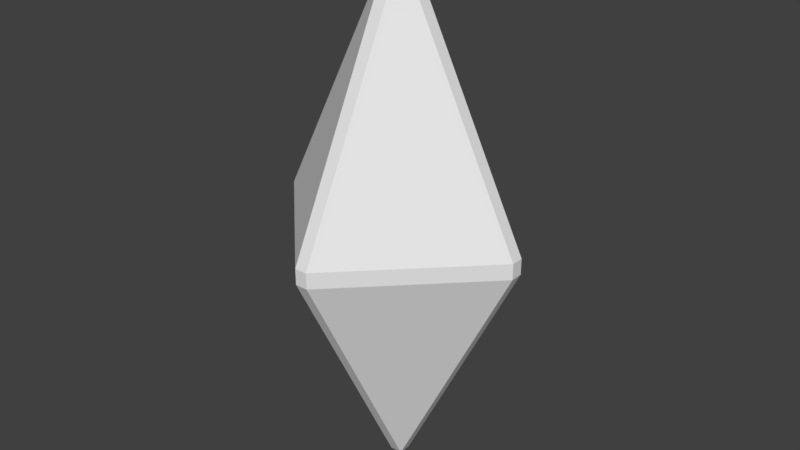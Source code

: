 # Source: Crystal.blend  (saved by Blender 2.79.0; exported with 4.5.12 LTS)
import bpy
from mathutils import Matrix  # noqa: F401  (used for matrix-valued properties, if any)

bpy.ops.wm.read_factory_settings(use_empty=True)
scene = bpy.context.scene
scene.name = 'Scene'

# ---- collections
col_collection_1 = bpy.data.collections.new('Collection 1'); scene.collection.children.link(col_collection_1)

# ---- world
world_world = bpy.data.worlds.new('World'); scene.world = world_world
world_world.color = (0.05088, 0.05088, 0.05088)
world_world.use_sun_shadow = False
world_world.sun_shadow_jitter_overblur = 0.0
world_world.cycles.sampling_method = 'MANUAL'

# ---- meshes
me_plane = bpy.data.meshes.new('Plane')
me_plane.from_pydata([(-7.096e-10, 2.484e-09, -0.5), (0.3618, -0.2629, -0.2236), (-0.1382, -0.4253, -0.2236), (-0.4472, 2.484e-09, -0.2236), (-0.1382, 0.4253, -0.2236), (0.3618, 0.2629, -0.2236), (0.1382, -0.4253, 0.2236), (-0.3618, -0.2629, 0.2236), (-0.3618, 0.2629, 0.2236), (0.1382, 0.4253, 0.2236), (0.4472, 2.484e-09, 0.2236), (-7.096e-10, 2.484e-09, 0.5), (-0.08123, -0.25, -0.4253), (0.2127, -0.1545, -0.4253), (0.1314, -0.4045, -0.2629), (0.4253, 2.484e-09, -0.2629), (0.2127, 0.1545, -0.4253), (-0.2629, 2.484e-09, -0.4253), (-0.3441, -0.25, -0.2629), (-0.08123, 0.25, -0.4253), (-0.3441, 0.25, -0.2629), (0.1314, 0.4045, -0.2629), (0.4755, -0.1545, 7.096e-10), (0.4755, 0.1545, 7.096e-10), (-7.096e-10, -0.5, 7.096e-10), (0.2939, -0.4045, 7.096e-10), (-0.4755, -0.1545, 7.096e-10), (-0.2939, -0.4045, 7.096e-10), (-0.2939, 0.4045, 7.096e-10), (-0.4755, 0.1545, 7.096e-10), (0.2939, 0.4045, 7.096e-10), (-7.096e-10, 0.5, 7.096e-10), (0.3441, -0.25, 0.2629), (-0.1314, -0.4045, 0.2629), (-0.4253, 2.484e-09, 0.2629), (-0.1314, 0.4045, 0.2629), (0.3441, 0.25, 0.2629), (0.08123, -0.25, 0.4253), (0.2629, 2.484e-09, 0.4253), (-0.2127, -0.1545, 0.4253), (-0.2127, 0.1545, 0.4253), (0.08123, 0.25, 0.4253), (0.928, -0.04411, -0.0558), (0.928, 0.04411, -0.0558), (0.928, 0.04411, 0.0558), (0.928, -0.04411, 0.0558), (0.04411, -0.928, -0.0558), (0.04411, -0.928, 0.0558), (-0.04411, -0.928, 0.0558), (-0.04411, -0.928, -0.0558), (-0.928, -0.04411, -0.0558), (-0.928, -0.04411, 0.0558), (-0.928, 0.04411, 0.0558), (-0.928, 0.04411, -0.0558), (0.04411, 0.928, 0.0558), (0.04411, 0.928, -0.0558), (-0.04411, 0.928, -0.0558), (-0.04411, 0.928, 0.0558), (0.04411, 0.04411, 1.824), (-0.04411, 0.04411, 1.824), (-0.04411, -0.04411, 1.824), (0.04411, -0.04411, 1.824), (0.04411, 0.04411, -1.824), (0.04411, -0.04411, -1.824), (-0.04411, -0.04411, -1.824), (-0.04411, 0.04411, -1.824)], [], [(53, 56, 65), (55, 43, 62), (45, 61, 47), (59, 57, 52), (49, 50, 64), (54, 58, 44), (51, 48, 60), (0, 13, 12), (1, 13, 15), (0, 12, 17), (0, 17, 19), (0, 19, 16), (1, 15, 22), (2, 14, 24), (3, 18, 26), (4, 20, 28), (5, 21, 30), (1, 22, 25), (2, 24, 27), (3, 26, 29), (4, 28, 31), (5, 30, 23), (6, 32, 37), (7, 33, 39), (8, 34, 40), (9, 35, 41), (10, 36, 38), (38, 41, 11), (38, 36, 41), (36, 9, 41), (41, 40, 11), (41, 35, 40), (35, 8, 40), (40, 39, 11), (40, 34, 39), (34, 7, 39), (39, 37, 11), (39, 33, 37), (33, 6, 37), (37, 38, 11), (37, 32, 38), (32, 10, 38), (23, 36, 10), (23, 30, 36), (30, 9, 36), (31, 35, 9), (31, 28, 35), (28, 8, 35), (29, 34, 8), (29, 26, 34), (26, 7, 34), (27, 33, 7), (27, 24, 33), (24, 6, 33), (25, 32, 6), (25, 22, 32), (22, 10, 32), (30, 31, 9), (30, 21, 31), (21, 4, 31), (28, 29, 8), (28, 20, 29), (20, 3, 29), (26, 27, 7), (26, 18, 27), (18, 2, 27), (24, 25, 6), (24, 14, 25), (14, 1, 25), (22, 23, 10), (22, 15, 23), (15, 5, 23), (16, 21, 5), (16, 19, 21), (19, 4, 21), (19, 20, 4), (19, 17, 20), (17, 3, 20), (17, 18, 3), (17, 12, 18), (12, 2, 18), (15, 16, 5), (15, 13, 16), (13, 0, 16), (12, 14, 2), (12, 13, 14), (13, 1, 14), (42, 43, 44, 45), (46, 47, 48, 49), (50, 51, 52, 53), (54, 55, 56, 57), (58, 59, 60, 61), (62, 63, 64, 65), (57, 59, 58, 54), (46, 42, 45, 47), (50, 49, 48, 51), (56, 53, 52, 57), (43, 55, 54, 44), (59, 52, 51, 60), (47, 61, 60, 48), (44, 58, 61, 45), (55, 62, 65, 56), (53, 65, 64, 50), (42, 63, 62, 43), (49, 64, 63, 46), (42, 46, 63)])
_uv = me_plane.uv_layers.new(name='UVMap')
_uv.uv.foreach_set('vector', [0.2308, 0.3911, 0.02032, 0.3159, 0.2308, 0.01788, 0.7743, 0.3157, 0.9825, 0.3969, 0.7663, 0.6647, 0.4836, 0.2737, 0.4836, 0.6469, 0.2731, 0.3489, 0.0311, 0.6534, 0.01421, 0.3353, 0.2247, 0.4106, 0.5339, 0.3802, 0.7422, 0.299, 0.7422, 0.66, 0.7811, 0.2959, 0.9893, 0.01602, 0.9893, 0.377, 0.7353, 0.2792, 0.5271, 0.3603, 0.5191, 0.01137, 0.9219, 0.8733, 0.8735, 0.8727, 0.904, 0.8292, 0.8308, 0.8784, 0.8735, 0.8727, 0.8504, 0.9243, 0.9219, 0.8733, 0.904, 0.8292, 0.9533, 0.851, 0.9219, 0.8733, 0.9533, 0.851, 0.9533, 0.908, 0.9219, 0.8733, 0.9533, 0.908, 0.904, 0.9214, 0.2036, 0.8551, 0.2381, 0.8317, 0.2474, 0.8744, 0.3849, 0.8578, 0.4088, 0.8319, 0.4287, 0.8785, 0.3067, 0.9082, 0.3404, 0.8783, 0.3404, 0.9368, 0.0585, 0.8635, 0.1023, 0.8849, 0.05507, 0.9146, 0.5492, 0.8391, 0.593, 0.8594, 0.5507, 0.8892, 0.2036, 0.8551, 0.2474, 0.8744, 0.2001, 0.9028, 0.3849, 0.8578, 0.4287, 0.8785, 0.3864, 0.9072, 0.1389, 0.9117, 0.1403, 0.956, 0.1023, 0.943, 0.0585, 0.8635, 0.05507, 0.9146, 0.01656, 0.8817, 0.5492, 0.8391, 0.5507, 0.8892, 0.5047, 0.8596, 0.2036, 0.954, 0.2474, 0.9325, 0.2381, 0.9838, 0.6595, 0.8915, 0.6791, 0.8452, 0.7022, 0.8858, 0.7114, 0.9744, 0.6791, 0.9375, 0.7327, 0.9345, 0.5492, 0.9387, 0.5731, 0.9646, 0.5186, 0.9648, 0.471, 0.8883, 0.5047, 0.9182, 0.4726, 0.9352, 0.782, 0.8641, 0.782, 0.9211, 0.7507, 0.8864, 0.4726, 0.9352, 0.5047, 0.9182, 0.5186, 0.9648, 0.5047, 0.9182, 0.5492, 0.9387, 0.5186, 0.9648, 0.782, 0.9211, 0.7327, 0.9345, 0.7507, 0.8864, 0.782, 0.9211, 0.7589, 0.9728, 0.7327, 0.9345, 0.7589, 0.9728, 0.7114, 0.9744, 0.7327, 0.9345, 0.7327, 0.9345, 0.7022, 0.8858, 0.7507, 0.8864, 0.7327, 0.9345, 0.6791, 0.9375, 0.7022, 0.8858, 0.6791, 0.9375, 0.6595, 0.8915, 0.7022, 0.8858, 0.7022, 0.8858, 0.7327, 0.8423, 0.7507, 0.8864, 0.7022, 0.8858, 0.6791, 0.8452, 0.7327, 0.8423, 0.1851, 0.9857, 0.2036, 0.954, 0.2381, 0.9838, 0.7327, 0.8423, 0.782, 0.8641, 0.7507, 0.8864, 0.2381, 0.9838, 0.2474, 0.9325, 0.2854, 0.9554, 0.2474, 0.9325, 0.284, 0.9057, 0.2854, 0.9554, 0.5047, 0.8596, 0.5047, 0.9182, 0.471, 0.8883, 0.5047, 0.8596, 0.5507, 0.8892, 0.5047, 0.9182, 0.5507, 0.8892, 0.5492, 0.9387, 0.5047, 0.9182, 0.593, 0.9179, 0.5731, 0.9646, 0.5492, 0.9387, 0.01656, 0.8817, 0.05507, 0.9146, 0.01656, 0.9398, 0.05507, 0.9146, 0.0585, 0.9623, 0.01656, 0.9398, 0.1023, 0.943, 0.09305, 0.9857, 0.0585, 0.9623, 0.3083, 0.9561, 0.3404, 0.9368, 0.3543, 0.985, 0.3404, 0.9368, 0.3849, 0.9574, 0.3543, 0.985, 0.3864, 0.9072, 0.4287, 0.9371, 0.3849, 0.9574, 0.3864, 0.9072, 0.4287, 0.8785, 0.4287, 0.9371, 0.1616, 0.9357, 0.2036, 0.954, 0.1851, 0.9857, 0.2001, 0.9028, 0.2474, 0.9325, 0.2036, 0.954, 0.2001, 0.9028, 0.2474, 0.8744, 0.2474, 0.9325, 0.2474, 0.8744, 0.284, 0.9057, 0.2474, 0.9325, 0.5507, 0.8892, 0.593, 0.9179, 0.5492, 0.9387, 0.5507, 0.8892, 0.593, 0.8594, 0.593, 0.9179, 0.04004, 0.8317, 0.0585, 0.8635, 0.01656, 0.8817, 0.05507, 0.9146, 0.1023, 0.943, 0.0585, 0.9623, 0.05507, 0.9146, 0.1023, 0.8849, 0.1023, 0.943, 0.1023, 0.8849, 0.1389, 0.9117, 0.1023, 0.943, 0.3404, 0.9368, 0.3864, 0.9072, 0.3849, 0.9574, 0.3404, 0.9368, 0.3404, 0.8783, 0.3864, 0.9072, 0.3404, 0.8783, 0.3849, 0.8578, 0.3864, 0.9072, 0.1616, 0.9357, 0.2001, 0.9028, 0.2036, 0.954, 0.1616, 0.9357, 0.1616, 0.8776, 0.2001, 0.9028, 0.1616, 0.8776, 0.2036, 0.8551, 0.2001, 0.9028, 0.2474, 0.8744, 0.2854, 0.8614, 0.284, 0.9057, 0.4726, 0.8404, 0.5186, 0.8114, 0.5047, 0.8596, 0.5186, 0.8114, 0.5492, 0.8391, 0.5047, 0.8596, 0.904, 0.9214, 0.9302, 0.9597, 0.8827, 0.9613, 0.904, 0.9214, 0.9533, 0.908, 0.9302, 0.9597, 0.09305, 0.8337, 0.0585, 0.8635, 0.04004, 0.8317, 0.09305, 0.8337, 0.1023, 0.8849, 0.0585, 0.8635, 0.09305, 0.8337, 0.1403, 0.862, 0.1023, 0.8849, 0.1403, 0.862, 0.1389, 0.9117, 0.1023, 0.8849, 0.3083, 0.8613, 0.3404, 0.8783, 0.3067, 0.9082, 0.3083, 0.8613, 0.3543, 0.8317, 0.3404, 0.8783, 0.3543, 0.8317, 0.3849, 0.8578, 0.3404, 0.8783, 0.8504, 0.9243, 0.904, 0.9214, 0.8827, 0.9613, 0.8504, 0.9243, 0.8735, 0.8727, 0.904, 0.9214, 0.8735, 0.8727, 0.9219, 0.8733, 0.904, 0.9214, 0.3543, 0.8317, 0.4088, 0.8319, 0.3849, 0.8578, 0.904, 0.8292, 0.8735, 0.8727, 0.8504, 0.8321, 0.8735, 0.8727, 0.8308, 0.8784, 0.8504, 0.8321, 0.4775, 0.2542, 0.4889, 0.2532, 0.495, 0.2727, 0.4836, 0.2737, 0.5231, 0.3848, 0.5163, 0.365, 0.5271, 0.3603, 0.5339, 0.3802, 0.2422, 0.3921, 0.236, 0.4116, 0.2247, 0.4106, 0.2308, 0.3911, 0.7811, 0.2959, 0.7743, 0.3157, 0.7635, 0.3111, 0.7703, 0.2912, 0.08688, 0.7126, 0.09776, 0.7017, 0.1088, 0.7128, 0.09796, 0.7237, 0.06332, 0.6609, 0.0744, 0.672, 0.06352, 0.6829, 0.05245, 0.6718, 0.7703, 0.2912, 0.9786, 0.01137, 0.9893, 0.01602, 0.7811, 0.2959, 0.267, 0.3295, 0.4775, 0.2542, 0.4836, 0.2737, 0.2731, 0.3489, 0.7422, 0.299, 0.5339, 0.3802, 0.5271, 0.3603, 0.7353, 0.2792, 0.02032, 0.3159, 0.2308, 0.3911, 0.2247, 0.4106, 0.01421, 0.3353, 0.9825, 0.3969, 0.7743, 0.3157, 0.7811, 0.2959, 0.9893, 0.377, 0.09776, 0.7017, 0.2999, 0.4996, 0.3109, 0.5107, 0.1088, 0.7128, 0.2731, 0.3489, 0.4836, 0.6469, 0.474, 0.6534, 0.2635, 0.3554, 0.495, 0.2727, 0.495, 0.6459, 0.4836, 0.6469, 0.4836, 0.2737, 0.01066, 0.3094, 0.2211, 0.01137, 0.2308, 0.01788, 0.02032, 0.3159, 0.2308, 0.3911, 0.2308, 0.01788, 0.2422, 0.01889, 0.2422, 0.3921, 0.2765, 0.4699, 0.0744, 0.672, 0.06332, 0.6609, 0.2654, 0.4588, 0.5339, 0.3802, 0.7422, 0.66, 0.7314, 0.6647, 0.5231, 0.3848, 0.4775, 0.2542, 0.267, 0.3295, 0.2839, 0.01137])
me_plane.use_remesh_preserve_volume = False
me_plane.use_remesh_preserve_attributes = False
me_plane.use_mirror_vertex_groups = False
me_plane.update()

# ---- objects
ob_plane = bpy.data.objects.new('Plane', me_plane)

# ---- transforms, parenting, visibility, modifiers, constraints
ob_plane.location = (0.0, 0.0, 0.0)
ob_plane.lineart.crease_threshold = 0.0

# ---- collection membership
col_collection_1.objects.link(ob_plane)

# ---- scene / render settings (as saved in the file)
scene.frame_start = 1; scene.frame_end = 250; scene.frame_set(1)
scene.render.engine = 'BLENDER_EEVEE_NEXT'
scene.render.resolution_percentage = 50
scene.render.dither_intensity = 0.0
scene.cycles.use_denoising = False
scene.cycles.samples = 128
scene.cycles.sampling_pattern = 'TABULATED_SOBOL'
scene.cycles.use_adaptive_sampling = False
scene.cycles.use_light_tree = False
scene.cycles.blur_glossy = 0.0
scene.cycles.sample_clamp_indirect = 0.0
scene.view_settings.view_transform = 'Standard'
bpy.context.view_layer.update()

# ---- added for rendering (the .blend has no active camera and no usable light): camera, sun
cam_auto = bpy.data.cameras.new('AutoCamera')
cam_auto.lens = 50.0
cam_auto.sensor_width = 36.0
cam_auto.clip_end = 1000.0
ob_auto_camera = bpy.data.objects.new('AutoCamera', cam_auto)
scene.collection.objects.link(ob_auto_camera)
ob_auto_camera.location = (4.15741, -4.98889, 3.32593)
ob_auto_camera.rotation_euler = (1.09748, -7.21219e-08, 0.694738)
scene.camera = ob_auto_camera
light_auto_sun = bpy.data.lights.new('AutoSun', 'SUN')
light_auto_sun.energy = 3.0
light_auto_sun.angle = 0.0523599
ob_auto_sun = bpy.data.objects.new('AutoSun', light_auto_sun)
scene.collection.objects.link(ob_auto_sun)
ob_auto_sun.rotation_euler = (0.872665, 0.174533, 0.523599)
bpy.context.view_layer.update()
